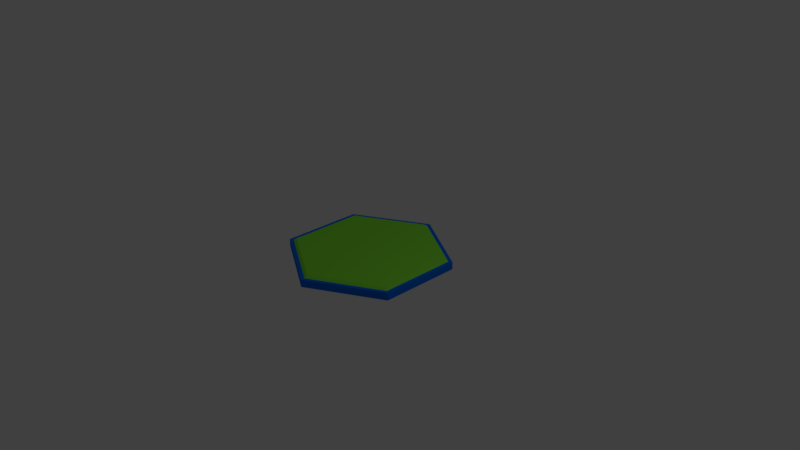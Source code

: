 # Source: base_plate.blend  (saved by Blender 2.78.0; exported with 4.5.12 LTS)
import bpy
from mathutils import Matrix  # noqa: F401  (used for matrix-valued properties, if any)

bpy.ops.wm.read_factory_settings(use_empty=True)
scene = bpy.context.scene
scene.name = 'Scene'

# ---- collections
col_collection_1 = bpy.data.collections.new('Collection 1'); scene.collection.children.link(col_collection_1)

# ---- materials (node trees are filled in below, after node groups)
mat_playcolour = bpy.data.materials.new('PlayColour')
mat_playcolour.alpha_threshold = 0.0
mat_playcolour.use_transparent_shadow = False
mat_playcolour.diffuse_color = (0.0, 0.1567, 0.8, 1.0)
mat_playcolour.roughness = 0.5
mat_playcolour.specular_intensity = 0.0
mat_tilecoloor = bpy.data.materials.new('TileColoor')
mat_tilecoloor.alpha_threshold = 0.0
mat_tilecoloor.use_transparent_shadow = False
mat_tilecoloor.diffuse_color = (0.2398, 0.8, 0.04694, 1.0)
mat_tilecoloor.roughness = 0.5
mat_tilecoloor.specular_intensity = 0.0

# ---- material node trees

# ---- world
world_world = bpy.data.worlds.new('World'); scene.world = world_world
world_world.color = (0.05088, 0.05088, 0.05088)
world_world.use_sun_shadow = False
world_world.sun_shadow_jitter_overblur = 0.0
world_world.cycles.sampling_method = 'MANUAL'

# ---- cameras
cam_camera = bpy.data.cameras.new('Camera')
cam_camera.clip_end = 100.0
cam_camera.lens = 35.0
cam_camera.sensor_width = 32.0
cam_camera.sensor_height = 18.0
cam_camera.ortho_scale = 7.314
cam_camera.dof.focus_distance = 0.0
cam_camera.dof.aperture_fstop = 128.0

# ---- lights
light_lamp = bpy.data.lights.new('Lamp', 'POINT')
light_lamp.transmission_factor = 0.0
light_lamp.cutoff_distance = 30.0
light_lamp.energy = 100.0
light_lamp.shadow_buffer_clip_start = 1.001
light_lamp.shadow_soft_size = 0.1
light_lamp.shadow_maximum_resolution = 0.006
light_lamp.use_absolute_resolution = True

# ---- meshes
me_circle = bpy.data.meshes.new('Circle')
me_circle.from_pydata([(0.0, 1.0, 0.0), (-0.866, 0.5, 0.0), (-0.866, -0.5, 0.0), (8.742e-08, -1.0, 0.0), (0.866, -0.5, 0.0), (0.866, 0.5, 0.0), (-0.866, 0.5, 0.0), (8.742e-08, -1.0, 0.0), (0.866, 0.5, 0.0), (-0.866, -0.5, 0.09091), (8.742e-08, -1.0, 0.09091), (-0.8227, 0.475, 0.09091), (9.934e-10, 0.95, 0.09091), (-0.8227, -0.475, 0.09091), (8.405e-08, -0.95, 0.09091), (0.8227, -0.475, 0.09091), (0.8227, 0.475, 0.09091), (-0.8227, 0.475, 0.1045), (9.934e-10, 0.95, 0.1045), (-0.8227, -0.475, 0.1045), (8.405e-08, -0.95, 0.1045), (0.8227, -0.475, 0.1045), (0.8227, 0.475, 0.1045), (-0.8022, 0.4631, 0.1227), (1.465e-09, 0.9262, 0.1227), (-0.8022, -0.4631, 0.1227), (8.244e-08, -0.9262, 0.1227), (0.8022, -0.4631, 0.1227), (0.8022, 0.4631, 0.1227), (-0.8227, 0.475, 0.09091), (9.934e-10, 0.95, 0.09091), (-0.8227, -0.475, 0.09091), (8.405e-08, -0.95, 0.09091), (0.8227, -0.475, 0.09091), (0.8227, 0.475, 0.09091), (-0.8227, 0.475, 0.1045), (9.934e-10, 0.95, 0.1045), (-0.8227, -0.475, 0.1045), (8.405e-08, -0.95, 0.1045), (0.8227, -0.475, 0.1045), (0.8227, 0.475, 0.1045), (0.866, -0.5, 0.09091), (0.866, 0.5, 0.09091), (-0.866, 0.5, 0.09091), (0.0, 1.0, 0.09091), (8.405e-08, -0.95, 0.09091), (0.8227, 0.475, 0.09091), (0.8227, -0.475, 0.09091), (9.934e-10, 0.95, 0.09091), (-0.8227, 0.475, 0.09091), (-0.8227, -0.475, 0.09091), (8.148e-08, -0.912, 0.1136), (0.7898, 0.456, 0.1136), (-0.7898, 0.456, 0.1136), (1.748e-09, 0.912, 0.1136), (0.7898, -0.456, 0.1136), (-0.7898, -0.456, 0.1136)], [(1, 6), (3, 7), (5, 8), (31, 13), (14, 32), (39, 21), (20, 38), (30, 12), (16, 34), (17, 35), (36, 18), (40, 22), (15, 33), (37, 19), (29, 11)], [(0, 5, 1), (2, 1, 3), (4, 3, 5), (5, 3, 1), (0, 44, 42, 5), (3, 4, 41, 10), (1, 2, 9, 43), (4, 5, 42, 41), (2, 3, 10, 9), (1, 43, 44, 0), (44, 48, 46, 42), (43, 49, 48, 44), (9, 10, 45, 50), (41, 42, 46, 47), (43, 9, 50, 49), (10, 41, 47, 45), (49, 53, 54, 48), (48, 54, 52, 46), (45, 47, 55, 51), (49, 50, 56, 53), (52, 53, 51), (55, 52, 51), (56, 51, 53), (54, 53, 52), (50, 45, 51, 56), (47, 46, 52, 55)])
me_circle.polygons.foreach_set('material_index', [0, 0, 0, 0, 0, 0, 0, 0, 0, 0, 0, 0, 0, 0, 0, 0, 1, 1, 1, 1, 1, 1, 1, 1, 1, 1])
_ca = me_circle.color_attributes.new('Col', 'BYTE_COLOR', 'CORNER')
_ca.data.foreach_set('color', [1.0, 1.0, 1.0, 1.0, 1.0, 1.0, 1.0, 1.0, 1.0, 1.0, 1.0, 1.0, 1.0, 1.0, 1.0, 1.0, 1.0, 1.0, 1.0, 1.0, 1.0, 1.0, 1.0, 1.0, 1.0, 1.0, 1.0, 1.0, 1.0, 1.0, 1.0, 1.0, 1.0, 1.0, 1.0, 1.0, 1.0, 1.0, 1.0, 1.0, 1.0, 1.0, 1.0, 1.0, 1.0, 1.0, 1.0, 1.0, 1.0, 1.0, 1.0, 1.0, 1.0, 1.0, 1.0, 1.0, 1.0, 1.0, 1.0, 1.0, 1.0, 1.0, 1.0, 1.0, 1.0, 1.0, 1.0, 1.0, 1.0, 1.0, 1.0, 1.0, 1.0, 1.0, 1.0, 1.0, 1.0, 1.0, 1.0, 1.0, 1.0, 1.0, 1.0, 1.0, 1.0, 1.0, 1.0, 1.0, 1.0, 1.0, 1.0, 1.0, 1.0, 1.0, 1.0, 1.0, 1.0, 1.0, 1.0, 1.0, 1.0, 1.0, 1.0, 1.0, 1.0, 1.0, 1.0, 1.0, 1.0, 1.0, 1.0, 1.0, 1.0, 1.0, 1.0, 1.0, 1.0, 1.0, 1.0, 1.0, 1.0, 1.0, 1.0, 1.0, 1.0, 1.0, 1.0, 1.0, 1.0, 1.0, 1.0, 1.0, 1.0, 1.0, 1.0, 1.0, 1.0, 1.0, 1.0, 1.0, 1.0, 1.0, 1.0, 1.0, 1.0, 1.0, 1.0, 1.0, 1.0, 1.0, 1.0, 1.0, 1.0, 1.0, 1.0, 1.0, 1.0, 1.0, 1.0, 1.0, 1.0, 1.0, 1.0, 1.0, 1.0, 1.0, 1.0, 1.0, 1.0, 1.0, 1.0, 1.0, 1.0, 1.0, 1.0, 1.0, 1.0, 1.0, 1.0, 1.0, 1.0, 1.0, 1.0, 1.0, 1.0, 1.0, 1.0, 1.0, 1.0, 1.0, 1.0, 1.0, 1.0, 1.0, 1.0, 1.0, 1.0, 1.0, 1.0, 1.0, 1.0, 1.0, 1.0, 1.0, 1.0, 1.0, 1.0, 1.0, 1.0, 1.0, 1.0, 1.0, 1.0, 1.0, 1.0, 1.0, 1.0, 1.0, 1.0, 1.0, 1.0, 1.0, 1.0, 1.0, 1.0, 1.0, 1.0, 1.0, 1.0, 1.0, 1.0, 1.0, 1.0, 1.0, 1.0, 1.0, 1.0, 1.0, 1.0, 1.0, 1.0, 1.0, 1.0, 1.0, 1.0, 1.0, 1.0, 1.0, 1.0, 1.0, 1.0, 1.0, 1.0, 1.0, 1.0, 1.0, 1.0, 1.0, 1.0, 1.0, 1.0, 1.0, 1.0, 1.0, 1.0, 1.0, 1.0, 1.0, 1.0, 1.0, 1.0, 1.0, 1.0, 1.0, 1.0, 1.0, 1.0, 1.0, 1.0, 1.0, 1.0, 1.0, 1.0, 1.0, 1.0, 1.0, 1.0, 1.0, 1.0, 1.0, 1.0, 1.0, 1.0, 1.0, 1.0, 1.0, 1.0, 1.0, 1.0, 1.0, 1.0, 1.0, 1.0, 1.0, 1.0, 1.0, 1.0, 1.0, 1.0, 1.0, 1.0, 1.0, 1.0, 1.0, 1.0, 1.0, 1.0, 1.0, 1.0, 1.0, 1.0, 1.0, 1.0, 1.0, 1.0, 1.0, 1.0, 1.0, 1.0, 1.0, 1.0, 1.0, 1.0, 1.0, 1.0, 1.0, 1.0, 1.0, 1.0, 1.0, 1.0, 1.0, 1.0, 1.0, 1.0, 1.0, 1.0, 1.0, 1.0, 1.0, 1.0, 1.0, 1.0, 1.0, 1.0, 1.0, 1.0, 1.0, 1.0, 1.0, 1.0, 1.0, 1.0, 1.0, 1.0, 1.0, 1.0, 1.0, 1.0, 1.0, 1.0, 1.0, 1.0, 1.0, 1.0, 1.0, 1.0, 1.0, 1.0, 1.0, 1.0, 1.0, 1.0, 1.0])
me_circle.materials.append(mat_playcolour)
me_circle.materials.append(mat_tilecoloor)
me_circle.use_remesh_preserve_volume = False
me_circle.use_remesh_preserve_attributes = False
me_circle.use_mirror_vertex_groups = False
me_circle.update()

# ---- objects
ob_circle = bpy.data.objects.new('Circle', me_circle)
ob_lamp = bpy.data.objects.new('Lamp', light_lamp)
ob_camera = bpy.data.objects.new('Camera', cam_camera)

# ---- transforms, parenting, visibility, modifiers, constraints
ob_circle.location = (0.0, 0.0, -0.05)
ob_circle.scale = (1.1, 1.1, 1.1)
ob_circle.lineart.crease_threshold = 0.0
ob_lamp.location = (4.076, 1.005, 5.904)
ob_lamp.rotation_euler = (0.6503, 0.05522, 1.866)
ob_lamp.lock_rotations_4d = False
ob_lamp.empty_display_type = 'ARROWS'
ob_lamp.color = (0.0, 0.0, 0.0, 0.0)
ob_lamp.lineart.crease_threshold = 0.0
ob_camera.location = (7.481, -6.508, 5.344)
ob_camera.rotation_euler = (1.109, 0.0, 0.8149)
ob_camera.lock_rotations_4d = False
ob_camera.empty_display_type = 'ARROWS'
ob_camera.color = (0.0, 0.0, 0.0, 0.0)
ob_camera.display_type = 'WIRE'
ob_camera.lineart.crease_threshold = 0.0

# ---- collection membership
col_collection_1.objects.link(ob_circle)
col_collection_1.objects.link(ob_lamp)
col_collection_1.objects.link(ob_camera)

# ---- scene / render settings (as saved in the file)
scene.camera = ob_camera
scene.frame_start = 1; scene.frame_end = 250; scene.frame_set(1)
scene.render.engine = 'BLENDER_EEVEE_NEXT'
scene.render.resolution_percentage = 50
scene.render.dither_intensity = 0.0
scene.cycles.use_denoising = False
scene.cycles.samples = 128
scene.cycles.sampling_pattern = 'TABULATED_SOBOL'
scene.cycles.light_sampling_threshold = 0.0
scene.cycles.use_adaptive_sampling = False
scene.cycles.use_light_tree = False
scene.cycles.blur_glossy = 0.0
scene.cycles.sample_clamp_indirect = 0.0
scene.view_settings.view_transform = 'Standard'
bpy.context.view_layer.update()
